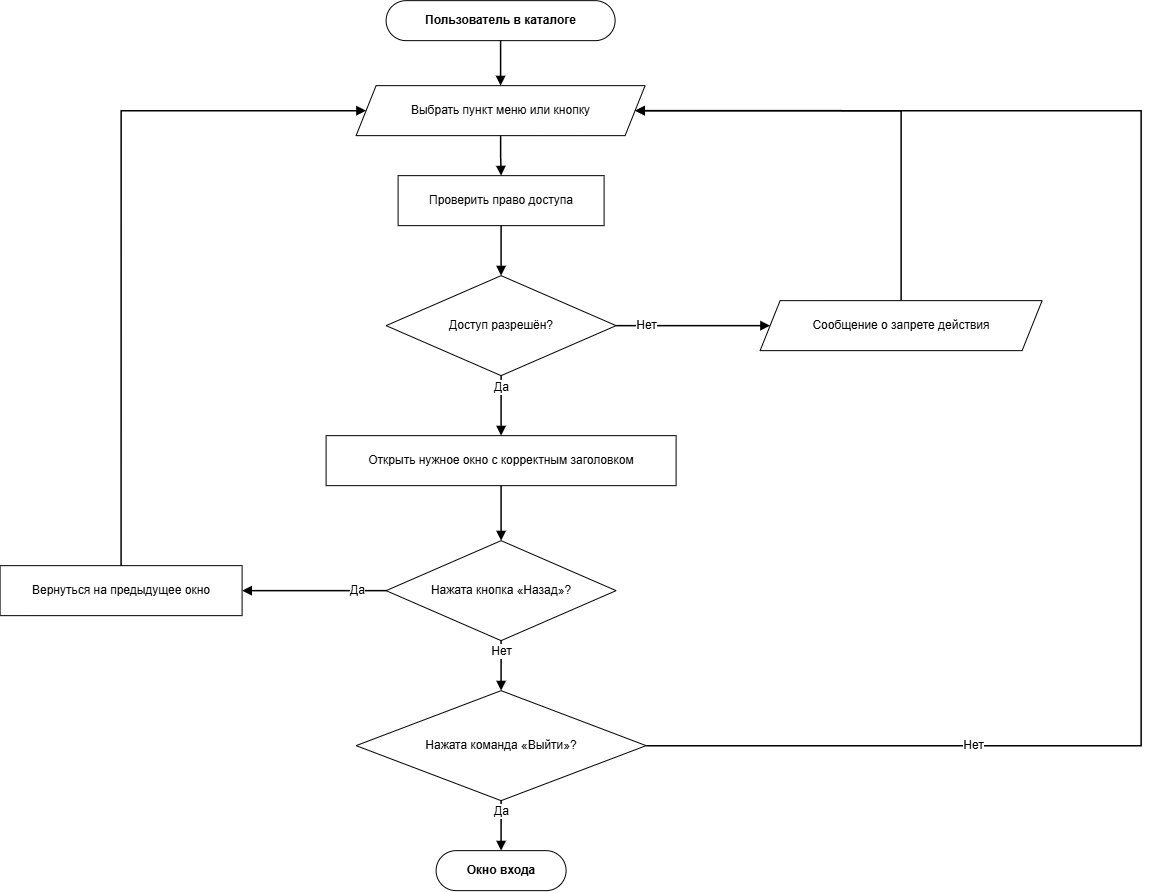

The diagram above was exported from draw.io. Its source (the exported page's mxGraphModel, read from the mxfile embedded in the PNG):
<mxGraphModel dx="1472" dy="913" grid="1" gridSize="10" guides="1" tooltips="1" connect="1" arrows="1" fold="1" page="1" pageScale="1" pageWidth="1221" pageHeight="970" math="0" shadow="0">
  <root>
    <mxCell id="0" />
    <mxCell id="1" parent="0" />
    <mxCell id="p4_s" parent="1" style="rounded=1;whiteSpace=wrap;html=1;arcSize=50;fontStyle=1;fontSize=12;" value="Пользователь в каталоге" vertex="1">
      <mxGeometry height="40" width="229" x="426" y="40" as="geometry" />
    </mxCell>
    <mxCell id="p4_io" parent="1" style="shape=parallelogram;perimeter=parallelogramPerimeter;whiteSpace=wrap;html=1;fixedSize=1;size=20;fontSize=12;" value="Выбрать пункт меню или кнопку" vertex="1">
      <mxGeometry height="50" width="289" x="396" y="125" as="geometry" />
    </mxCell>
    <mxCell id="p4_p1" parent="1" style="rounded=0;whiteSpace=wrap;html=1;fontSize=12;" value="Проверить право доступа" vertex="1">
      <mxGeometry height="50" width="206" x="438" y="215" as="geometry" />
    </mxCell>
    <mxCell id="p4_d1" parent="1" style="rhombus;whiteSpace=wrap;html=1;fontSize=12;" value="Доступ разрешён?" vertex="1">
      <mxGeometry height="100" width="230" x="426" y="315" as="geometry" />
    </mxCell>
    <mxCell id="p4_im" parent="1" style="shape=parallelogram;perimeter=parallelogramPerimeter;whiteSpace=wrap;html=1;fixedSize=1;size=20;fontSize=12;" value="Сообщение о запрете действия" vertex="1">
      <mxGeometry height="50" width="282" x="800" y="340" as="geometry" />
    </mxCell>
    <mxCell id="p4_p2" parent="1" style="rounded=0;whiteSpace=wrap;html=1;fontSize=12;" value="Открыть нужное окно с корректным заголовком" vertex="1">
      <mxGeometry height="50" width="350" x="366" y="475" as="geometry" />
    </mxCell>
    <mxCell id="p4_d2" parent="1" style="rhombus;whiteSpace=wrap;html=1;fontSize=12;" value="Нажата кнопка «Назад»?" vertex="1">
      <mxGeometry height="100" width="230" x="426" y="580" as="geometry" />
    </mxCell>
    <mxCell id="p4_pb" parent="1" style="rounded=0;whiteSpace=wrap;html=1;fontSize=12;" value="Вернуться на предыдущее окно" vertex="1">
      <mxGeometry height="50" width="242" x="40" y="605" as="geometry" />
    </mxCell>
    <mxCell id="p4_d3" parent="1" style="rhombus;whiteSpace=wrap;html=1;fontSize=12;" value="Нажата команда «Выйти»?" vertex="1">
      <mxGeometry height="110" width="290" x="396" y="730" as="geometry" />
    </mxCell>
    <mxCell id="p4_en" parent="1" style="rounded=1;whiteSpace=wrap;html=1;arcSize=50;fontStyle=1;fontSize=12;" value="Окно входа" vertex="1">
      <mxGeometry height="40" width="130" x="476" y="890" as="geometry" />
    </mxCell>
    <mxCell id="p4_arrow0" edge="1" parent="1" source="p4_s" style="edgeStyle=orthogonalEdgeStyle;rounded=0;curved=0;orthogonalLoop=1;jettySize=auto;html=1;endArrow=block;endFill=1;strokeWidth=1.5;fontSize=12;labelBackgroundColor=#ffffff;exitX=0.5;exitY=1;exitDx=0;exitDy=0;entryX=0.5;entryY=0;entryDx=0;entryDy=0;" target="p4_io" value="">
      <mxGeometry relative="1" as="geometry" />
    </mxCell>
    <mxCell id="p4_arrow1" edge="1" parent="1" source="p4_io" style="edgeStyle=orthogonalEdgeStyle;rounded=0;curved=0;orthogonalLoop=1;jettySize=auto;html=1;endArrow=block;endFill=1;strokeWidth=1.5;fontSize=12;labelBackgroundColor=#ffffff;exitX=0.5;exitY=1;exitDx=0;exitDy=0;entryX=0.5;entryY=0;entryDx=0;entryDy=0;" target="p4_p1" value="">
      <mxGeometry relative="1" as="geometry" />
    </mxCell>
    <mxCell id="p4_arrow2" edge="1" parent="1" source="p4_p1" style="edgeStyle=orthogonalEdgeStyle;rounded=0;curved=0;orthogonalLoop=1;jettySize=auto;html=1;endArrow=block;endFill=1;strokeWidth=1.5;fontSize=12;labelBackgroundColor=#ffffff;exitX=0.5;exitY=1;exitDx=0;exitDy=0;entryX=0.5;entryY=0;entryDx=0;entryDy=0;" target="p4_d1" value="">
      <mxGeometry relative="1" as="geometry" />
    </mxCell>
    <mxCell id="p4_arrow3" edge="1" parent="1" source="p4_d1" style="edgeStyle=orthogonalEdgeStyle;rounded=0;curved=0;orthogonalLoop=1;jettySize=auto;html=1;endArrow=block;endFill=1;strokeWidth=1.5;fontSize=12;labelBackgroundColor=#ffffff;exitX=1;exitY=0.5;exitDx=0;exitDy=0;entryX=0;entryY=0.5;entryDx=0;entryDy=0;" target="p4_im" value="Нет">
      <mxGeometry relative="1" x="-0.6" as="geometry" />
    </mxCell>
    <mxCell id="p4_arrow4" edge="1" parent="1" source="p4_im" style="edgeStyle=orthogonalEdgeStyle;rounded=0;curved=0;orthogonalLoop=1;jettySize=auto;html=1;endArrow=block;endFill=1;strokeWidth=1.5;fontSize=12;labelBackgroundColor=#ffffff;exitX=0.5;exitY=0;exitDx=0;exitDy=0;entryX=1;entryY=0.5;entryDx=0;entryDy=0;" target="p4_io" value="">
      <mxGeometry relative="1" as="geometry">
        <Array as="points">
          <mxPoint x="941" y="150" />
        </Array>
      </mxGeometry>
    </mxCell>
    <mxCell id="p4_arrow5" edge="1" parent="1" source="p4_d1" style="edgeStyle=orthogonalEdgeStyle;rounded=0;curved=0;orthogonalLoop=1;jettySize=auto;html=1;endArrow=block;endFill=1;strokeWidth=1.5;fontSize=12;labelBackgroundColor=#ffffff;exitX=0.5;exitY=1;exitDx=0;exitDy=0;entryX=0.5;entryY=0;entryDx=0;entryDy=0;" target="p4_p2" value="Да">
      <mxGeometry relative="1" x="-0.6" as="geometry" />
    </mxCell>
    <mxCell id="p4_arrow6" edge="1" parent="1" source="p4_p2" style="edgeStyle=orthogonalEdgeStyle;rounded=0;curved=0;orthogonalLoop=1;jettySize=auto;html=1;endArrow=block;endFill=1;strokeWidth=1.5;fontSize=12;labelBackgroundColor=#ffffff;exitX=0.5;exitY=1;exitDx=0;exitDy=0;entryX=0.5;entryY=0;entryDx=0;entryDy=0;" target="p4_d2" value="">
      <mxGeometry relative="1" as="geometry" />
    </mxCell>
    <mxCell id="p4_arrow7" edge="1" parent="1" source="p4_d2" style="edgeStyle=orthogonalEdgeStyle;rounded=0;curved=0;orthogonalLoop=1;jettySize=auto;html=1;endArrow=block;endFill=1;strokeWidth=1.5;fontSize=12;labelBackgroundColor=#ffffff;exitX=0;exitY=0.5;exitDx=0;exitDy=0;entryX=1;entryY=0.5;entryDx=0;entryDy=0;" target="p4_pb" value="Да">
      <mxGeometry relative="1" x="-0.6" as="geometry" />
    </mxCell>
    <mxCell id="p4_arrow8" edge="1" parent="1" source="p4_pb" style="edgeStyle=orthogonalEdgeStyle;rounded=0;curved=0;orthogonalLoop=1;jettySize=auto;html=1;endArrow=block;endFill=1;strokeWidth=1.5;fontSize=12;labelBackgroundColor=#ffffff;exitX=0.5;exitY=0;exitDx=0;exitDy=0;entryX=0;entryY=0.5;entryDx=0;entryDy=0;" target="p4_io" value="">
      <mxGeometry relative="1" as="geometry">
        <Array as="points">
          <mxPoint x="161" y="150" />
        </Array>
      </mxGeometry>
    </mxCell>
    <mxCell id="p4_arrow9" edge="1" parent="1" source="p4_d2" style="edgeStyle=orthogonalEdgeStyle;rounded=0;curved=0;orthogonalLoop=1;jettySize=auto;html=1;endArrow=block;endFill=1;strokeWidth=1.5;fontSize=12;labelBackgroundColor=#ffffff;exitX=0.5;exitY=1;exitDx=0;exitDy=0;entryX=0.5;entryY=0;entryDx=0;entryDy=0;" target="p4_d3" value="Нет">
      <mxGeometry relative="1" x="-0.6" as="geometry" />
    </mxCell>
    <mxCell id="p4_arrow10" edge="1" parent="1" source="p4_d3" style="edgeStyle=orthogonalEdgeStyle;rounded=0;curved=0;orthogonalLoop=1;jettySize=auto;html=1;endArrow=block;endFill=1;strokeWidth=1.5;fontSize=12;labelBackgroundColor=#ffffff;exitX=0.5;exitY=1;exitDx=0;exitDy=0;entryX=0.5;entryY=0;entryDx=0;entryDy=0;" target="p4_en" value="Да">
      <mxGeometry relative="1" x="-0.6" as="geometry" />
    </mxCell>
    <mxCell id="p4_arrow11" edge="1" parent="1" source="p4_d3" style="edgeStyle=orthogonalEdgeStyle;rounded=0;curved=0;orthogonalLoop=1;jettySize=auto;html=1;endArrow=block;endFill=1;strokeWidth=1.5;fontSize=12;labelBackgroundColor=#ffffff;exitX=1;exitY=0.5;exitDx=0;exitDy=0;entryX=1;entryY=0.5;entryDx=0;entryDy=0;" target="p4_io" value="Нет">
      <mxGeometry relative="1" x="-0.6" as="geometry">
        <Array as="points">
          <mxPoint x="1181" y="785" />
          <mxPoint x="1181" y="150" />
        </Array>
      </mxGeometry>
    </mxCell>
  </root>
</mxGraphModel>